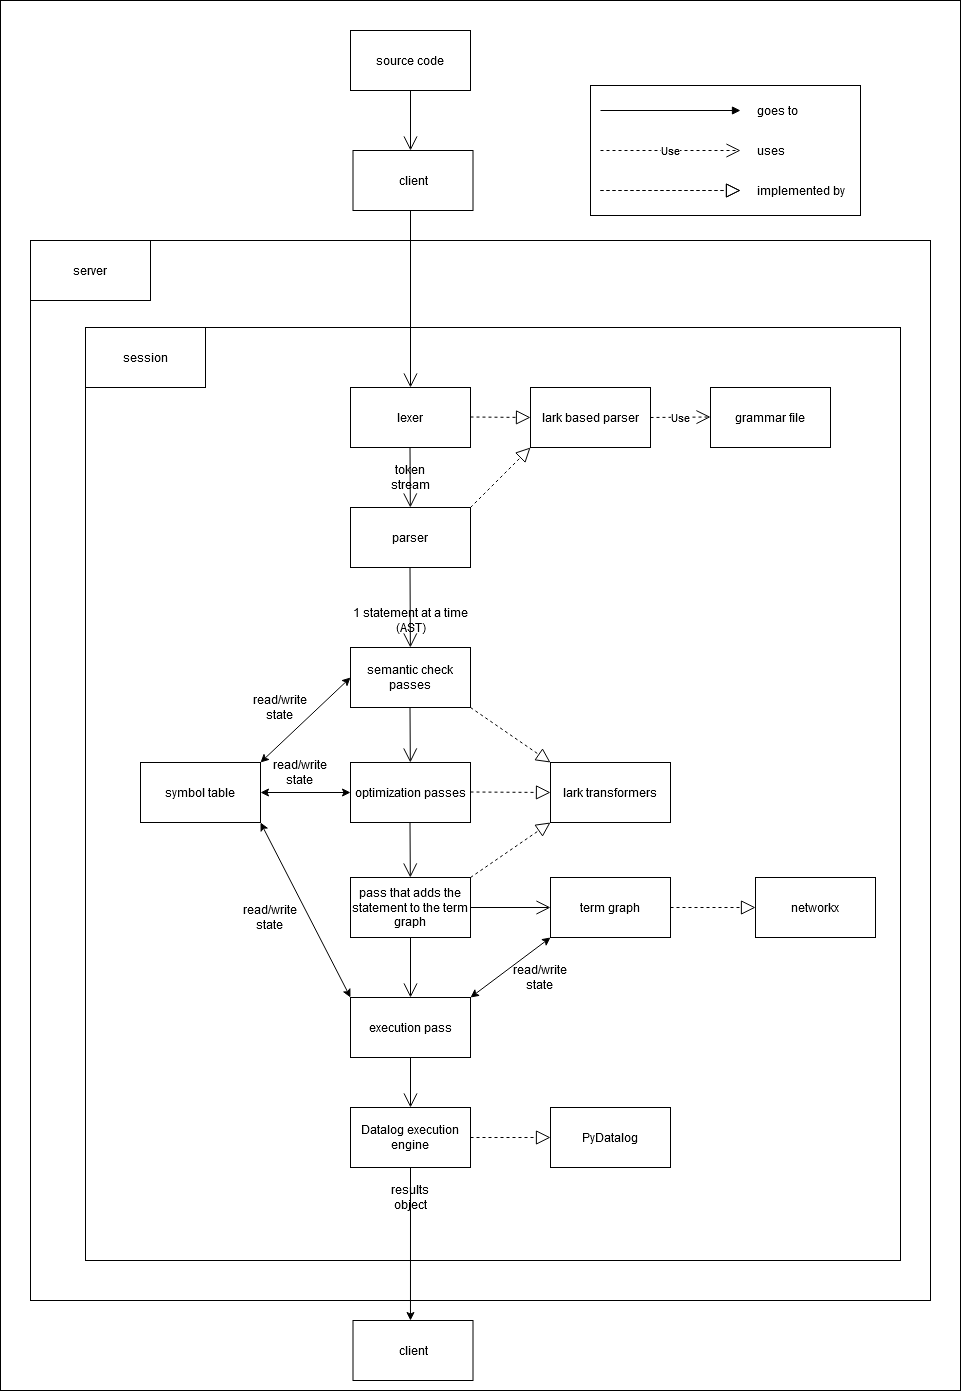

The diagram above was exported from draw.io. Its source (the exported page's mxGraphModel, read from the mxfile embedded in the PNG):
<mxGraphModel dx="1888" dy="1687" grid="1" gridSize="10" guides="1" tooltips="1" connect="1" arrows="1" fold="1" page="1" pageScale="1" pageWidth="850" pageHeight="1100" math="0" shadow="0">
  <root>
    <mxCell id="0" />
    <mxCell id="1" parent="0" />
    <mxCell id="GAgLzzgAjAygVsNXWmHn-4" value="" style="rounded=0;whiteSpace=wrap;html=1;" vertex="1" parent="1">
      <mxGeometry x="-10" y="-70" width="960" height="1390" as="geometry" />
    </mxCell>
    <mxCell id="GAgLzzgAjAygVsNXWmHn-2" value="" style="rounded=0;whiteSpace=wrap;html=1;" vertex="1" parent="1">
      <mxGeometry x="20" y="170" width="900" height="1060" as="geometry" />
    </mxCell>
    <mxCell id="GAgLzzgAjAygVsNXWmHn-3" value="" style="rounded=0;whiteSpace=wrap;html=1;" vertex="1" parent="1">
      <mxGeometry x="75" y="257" width="815" height="933" as="geometry" />
    </mxCell>
    <mxCell id="rgwEJ2bpUY4y9oiYEWbe-130" value="" style="rounded=0;whiteSpace=wrap;html=1;" parent="1" vertex="1">
      <mxGeometry x="580" y="15" width="270" height="130" as="geometry" />
    </mxCell>
    <mxCell id="rgwEJ2bpUY4y9oiYEWbe-3" value="&lt;div align=&quot;left&quot;&gt;goes to&lt;/div&gt;" style="text;html=1;strokeColor=none;fillColor=none;align=left;verticalAlign=middle;whiteSpace=wrap;rounded=0;" parent="1" vertex="1">
      <mxGeometry x="745" y="30" width="70" height="20" as="geometry" />
    </mxCell>
    <mxCell id="rgwEJ2bpUY4y9oiYEWbe-6" value="" style="endArrow=block;dashed=1;endFill=0;endSize=12;html=1;" parent="1" edge="1">
      <mxGeometry width="160" relative="1" as="geometry">
        <mxPoint x="590" y="120" as="sourcePoint" />
        <mxPoint x="730" y="120" as="targetPoint" />
      </mxGeometry>
    </mxCell>
    <mxCell id="rgwEJ2bpUY4y9oiYEWbe-8" value="&lt;div align=&quot;left&quot;&gt;implemented by&lt;br&gt;&lt;/div&gt;" style="text;html=1;strokeColor=none;fillColor=none;align=left;verticalAlign=middle;whiteSpace=wrap;rounded=0;" parent="1" vertex="1">
      <mxGeometry x="745" y="110" width="100" height="20" as="geometry" />
    </mxCell>
    <mxCell id="rgwEJ2bpUY4y9oiYEWbe-9" value="Use" style="endArrow=open;endSize=12;dashed=1;html=1;" parent="1" edge="1">
      <mxGeometry width="160" relative="1" as="geometry">
        <mxPoint x="590" y="80" as="sourcePoint" />
        <mxPoint x="730" y="80" as="targetPoint" />
      </mxGeometry>
    </mxCell>
    <mxCell id="rgwEJ2bpUY4y9oiYEWbe-14" value="&lt;div align=&quot;left&quot;&gt;uses&lt;/div&gt;" style="text;html=1;strokeColor=none;fillColor=none;align=left;verticalAlign=middle;whiteSpace=wrap;rounded=0;" parent="1" vertex="1">
      <mxGeometry x="745" y="70" width="70" height="20" as="geometry" />
    </mxCell>
    <mxCell id="rgwEJ2bpUY4y9oiYEWbe-17" value="" style="endArrow=open;endFill=1;endSize=12;html=1;entryX=0.5;entryY=0;entryDx=0;entryDy=0;exitX=0.5;exitY=1;exitDx=0;exitDy=0;" parent="1" edge="1">
      <mxGeometry width="160" relative="1" as="geometry">
        <mxPoint x="400" y="20" as="sourcePoint" />
        <mxPoint x="400" y="80" as="targetPoint" />
      </mxGeometry>
    </mxCell>
    <mxCell id="rgwEJ2bpUY4y9oiYEWbe-55" value="server" style="rounded=0;whiteSpace=wrap;html=1;" parent="1" vertex="1">
      <mxGeometry x="20" y="170" width="120" height="60" as="geometry" />
    </mxCell>
    <mxCell id="rgwEJ2bpUY4y9oiYEWbe-57" value="lexer" style="rounded=0;whiteSpace=wrap;html=1;" parent="1" vertex="1">
      <mxGeometry x="340" y="317" width="120" height="60" as="geometry" />
    </mxCell>
    <mxCell id="rgwEJ2bpUY4y9oiYEWbe-61" value="" style="endArrow=block;endFill=1;endSize=6;html=1;" parent="1" edge="1">
      <mxGeometry width="100" relative="1" as="geometry">
        <mxPoint x="590" y="40" as="sourcePoint" />
        <mxPoint x="730" y="40" as="targetPoint" />
      </mxGeometry>
    </mxCell>
    <mxCell id="rgwEJ2bpUY4y9oiYEWbe-62" value="" style="endArrow=open;endFill=1;endSize=12;html=1;exitX=0.5;exitY=1;exitDx=0;exitDy=0;entryX=0.5;entryY=0;entryDx=0;entryDy=0;" parent="1" edge="1" target="rgwEJ2bpUY4y9oiYEWbe-57">
      <mxGeometry width="160" relative="1" as="geometry">
        <mxPoint x="400" y="130" as="sourcePoint" />
        <mxPoint x="400" y="190" as="targetPoint" />
      </mxGeometry>
    </mxCell>
    <mxCell id="rgwEJ2bpUY4y9oiYEWbe-63" value="" style="endArrow=block;dashed=1;endFill=0;endSize=12;html=1;" parent="1" edge="1">
      <mxGeometry width="160" relative="1" as="geometry">
        <mxPoint x="590" y="120" as="sourcePoint" />
        <mxPoint x="730" y="120" as="targetPoint" />
      </mxGeometry>
    </mxCell>
    <mxCell id="rgwEJ2bpUY4y9oiYEWbe-65" value="lark based parser" style="rounded=0;whiteSpace=wrap;html=1;" parent="1" vertex="1">
      <mxGeometry x="520" y="317" width="120" height="60" as="geometry" />
    </mxCell>
    <mxCell id="rgwEJ2bpUY4y9oiYEWbe-66" value="grammar file" style="rounded=0;whiteSpace=wrap;html=1;" parent="1" vertex="1">
      <mxGeometry x="700" y="317" width="120" height="60" as="geometry" />
    </mxCell>
    <mxCell id="rgwEJ2bpUY4y9oiYEWbe-68" value="" style="endArrow=block;dashed=1;endFill=0;endSize=12;html=1;" parent="1" edge="1">
      <mxGeometry width="160" relative="1" as="geometry">
        <mxPoint x="460" y="346.5" as="sourcePoint" />
        <mxPoint x="520" y="347" as="targetPoint" />
      </mxGeometry>
    </mxCell>
    <mxCell id="rgwEJ2bpUY4y9oiYEWbe-69" value="Use" style="endArrow=open;endSize=12;dashed=1;html=1;exitX=1;exitY=0.5;exitDx=0;exitDy=0;" parent="1" source="rgwEJ2bpUY4y9oiYEWbe-65" edge="1">
      <mxGeometry width="160" relative="1" as="geometry">
        <mxPoint x="560" y="346.5" as="sourcePoint" />
        <mxPoint x="700" y="346.5" as="targetPoint" />
      </mxGeometry>
    </mxCell>
    <mxCell id="rgwEJ2bpUY4y9oiYEWbe-71" value="session" style="rounded=0;whiteSpace=wrap;html=1;" parent="1" vertex="1">
      <mxGeometry x="75" y="257" width="120" height="60" as="geometry" />
    </mxCell>
    <mxCell id="rgwEJ2bpUY4y9oiYEWbe-75" value="" style="endArrow=open;endFill=1;endSize=12;html=1;exitX=0.5;exitY=1;exitDx=0;exitDy=0;" parent="1" target="rgwEJ2bpUY4y9oiYEWbe-76" edge="1">
      <mxGeometry width="160" relative="1" as="geometry">
        <mxPoint x="399.5" y="377" as="sourcePoint" />
        <mxPoint x="399.5" y="437" as="targetPoint" />
      </mxGeometry>
    </mxCell>
    <mxCell id="rgwEJ2bpUY4y9oiYEWbe-76" value="parser" style="rounded=0;whiteSpace=wrap;html=1;" parent="1" vertex="1">
      <mxGeometry x="340" y="437" width="120" height="60" as="geometry" />
    </mxCell>
    <mxCell id="rgwEJ2bpUY4y9oiYEWbe-77" value="token stream" style="text;html=1;strokeColor=none;fillColor=none;align=center;verticalAlign=middle;whiteSpace=wrap;rounded=0;" parent="1" vertex="1">
      <mxGeometry x="365" y="397" width="70" height="20" as="geometry" />
    </mxCell>
    <mxCell id="rgwEJ2bpUY4y9oiYEWbe-78" value="" style="endArrow=block;dashed=1;endFill=0;endSize=12;html=1;entryX=0;entryY=1;entryDx=0;entryDy=0;exitX=1;exitY=0;exitDx=0;exitDy=0;" parent="1" source="rgwEJ2bpUY4y9oiYEWbe-76" target="rgwEJ2bpUY4y9oiYEWbe-65" edge="1">
      <mxGeometry width="160" relative="1" as="geometry">
        <mxPoint x="460" y="466.5" as="sourcePoint" />
        <mxPoint x="520" y="467" as="targetPoint" />
      </mxGeometry>
    </mxCell>
    <mxCell id="rgwEJ2bpUY4y9oiYEWbe-79" value="" style="endArrow=open;endFill=1;endSize=12;html=1;exitX=0.5;exitY=1;exitDx=0;exitDy=0;" parent="1" target="rgwEJ2bpUY4y9oiYEWbe-80" edge="1">
      <mxGeometry width="160" relative="1" as="geometry">
        <mxPoint x="399.5" y="497" as="sourcePoint" />
        <mxPoint x="399.83333333333326" y="557" as="targetPoint" />
      </mxGeometry>
    </mxCell>
    <mxCell id="rgwEJ2bpUY4y9oiYEWbe-80" value="semantic check passes" style="rounded=0;whiteSpace=wrap;html=1;" parent="1" vertex="1">
      <mxGeometry x="340.0033333333333" y="577" width="120" height="60" as="geometry" />
    </mxCell>
    <mxCell id="rgwEJ2bpUY4y9oiYEWbe-81" value="1 statement at a time (AST)" style="text;html=1;strokeColor=none;fillColor=none;align=center;verticalAlign=middle;whiteSpace=wrap;rounded=0;" parent="1" vertex="1">
      <mxGeometry x="337.5" y="532" width="125" height="35" as="geometry" />
    </mxCell>
    <mxCell id="rgwEJ2bpUY4y9oiYEWbe-82" value="" style="endArrow=open;endFill=1;endSize=12;html=1;exitX=0.5;exitY=1;exitDx=0;exitDy=0;" parent="1" target="rgwEJ2bpUY4y9oiYEWbe-83" edge="1">
      <mxGeometry width="160" relative="1" as="geometry">
        <mxPoint x="399.5" y="637" as="sourcePoint" />
        <mxPoint x="399.5" y="697" as="targetPoint" />
      </mxGeometry>
    </mxCell>
    <mxCell id="rgwEJ2bpUY4y9oiYEWbe-83" value="optimization passes" style="rounded=0;whiteSpace=wrap;html=1;" parent="1" vertex="1">
      <mxGeometry x="340" y="692" width="120" height="60" as="geometry" />
    </mxCell>
    <mxCell id="rgwEJ2bpUY4y9oiYEWbe-84" value="" style="endArrow=open;endFill=1;endSize=12;html=1;exitX=0.5;exitY=1;exitDx=0;exitDy=0;" parent="1" target="rgwEJ2bpUY4y9oiYEWbe-85" edge="1">
      <mxGeometry width="160" relative="1" as="geometry">
        <mxPoint x="399.5" y="752" as="sourcePoint" />
        <mxPoint x="399.82352941176464" y="807" as="targetPoint" />
      </mxGeometry>
    </mxCell>
    <mxCell id="rgwEJ2bpUY4y9oiYEWbe-85" value="pass that adds the statement to the term graph" style="rounded=0;whiteSpace=wrap;html=1;" parent="1" vertex="1">
      <mxGeometry x="340.00352941176465" y="807" width="120" height="60" as="geometry" />
    </mxCell>
    <mxCell id="rgwEJ2bpUY4y9oiYEWbe-87" value="&lt;div&gt;symbol table&lt;/div&gt;" style="rounded=0;whiteSpace=wrap;html=1;" parent="1" vertex="1">
      <mxGeometry x="130" y="692" width="120" height="60" as="geometry" />
    </mxCell>
    <mxCell id="rgwEJ2bpUY4y9oiYEWbe-90" value="term graph" style="rounded=0;whiteSpace=wrap;html=1;" parent="1" vertex="1">
      <mxGeometry x="540" y="807" width="120" height="60" as="geometry" />
    </mxCell>
    <mxCell id="rgwEJ2bpUY4y9oiYEWbe-91" value="" style="endArrow=open;endFill=1;endSize=12;html=1;exitX=1;exitY=0.5;exitDx=0;exitDy=0;entryX=0;entryY=0.5;entryDx=0;entryDy=0;" parent="1" source="rgwEJ2bpUY4y9oiYEWbe-85" target="rgwEJ2bpUY4y9oiYEWbe-90" edge="1">
      <mxGeometry width="160" relative="1" as="geometry">
        <mxPoint x="270" y="827" as="sourcePoint" />
        <mxPoint x="270.32581314878894" y="882" as="targetPoint" />
      </mxGeometry>
    </mxCell>
    <mxCell id="rgwEJ2bpUY4y9oiYEWbe-95" value="" style="endArrow=block;dashed=1;endFill=0;endSize=12;html=1;exitX=1;exitY=0.5;exitDx=0;exitDy=0;" parent="1" source="rgwEJ2bpUY4y9oiYEWbe-90" target="rgwEJ2bpUY4y9oiYEWbe-97" edge="1">
      <mxGeometry width="160" relative="1" as="geometry">
        <mxPoint x="670" y="836.5" as="sourcePoint" />
        <mxPoint x="750" y="837" as="targetPoint" />
      </mxGeometry>
    </mxCell>
    <mxCell id="rgwEJ2bpUY4y9oiYEWbe-97" value="networkx" style="rounded=0;whiteSpace=wrap;html=1;" parent="1" vertex="1">
      <mxGeometry x="745" y="807" width="120" height="60" as="geometry" />
    </mxCell>
    <mxCell id="rgwEJ2bpUY4y9oiYEWbe-98" value="" style="endArrow=classic;startArrow=classic;html=1;entryX=0;entryY=0.5;entryDx=0;entryDy=0;exitX=1;exitY=0;exitDx=0;exitDy=0;" parent="1" source="rgwEJ2bpUY4y9oiYEWbe-87" target="rgwEJ2bpUY4y9oiYEWbe-80" edge="1">
      <mxGeometry width="50" height="50" relative="1" as="geometry">
        <mxPoint x="250" y="727" as="sourcePoint" />
        <mxPoint x="300" y="677" as="targetPoint" />
      </mxGeometry>
    </mxCell>
    <mxCell id="rgwEJ2bpUY4y9oiYEWbe-99" value="" style="endArrow=classic;startArrow=classic;html=1;entryX=0;entryY=0.5;entryDx=0;entryDy=0;exitX=1;exitY=0.5;exitDx=0;exitDy=0;" parent="1" source="rgwEJ2bpUY4y9oiYEWbe-87" target="rgwEJ2bpUY4y9oiYEWbe-83" edge="1">
      <mxGeometry width="50" height="50" relative="1" as="geometry">
        <mxPoint x="270" y="737" as="sourcePoint" />
        <mxPoint x="320" y="687" as="targetPoint" />
      </mxGeometry>
    </mxCell>
    <mxCell id="rgwEJ2bpUY4y9oiYEWbe-101" value="&lt;div&gt;read/write&lt;/div&gt;&lt;div&gt;state&lt;br&gt;&lt;/div&gt;" style="text;html=1;strokeColor=none;fillColor=none;align=center;verticalAlign=middle;whiteSpace=wrap;rounded=0;" parent="1" vertex="1">
      <mxGeometry x="250" y="627" width="40" height="20" as="geometry" />
    </mxCell>
    <mxCell id="rgwEJ2bpUY4y9oiYEWbe-102" value="&lt;div&gt;read/write&lt;/div&gt;&lt;div&gt;state&lt;br&gt;&lt;/div&gt;" style="text;html=1;strokeColor=none;fillColor=none;align=center;verticalAlign=middle;whiteSpace=wrap;rounded=0;" parent="1" vertex="1">
      <mxGeometry x="270" y="692" width="40" height="20" as="geometry" />
    </mxCell>
    <mxCell id="rgwEJ2bpUY4y9oiYEWbe-103" value="execution pass" style="rounded=0;whiteSpace=wrap;html=1;" parent="1" vertex="1">
      <mxGeometry x="340" y="927" width="120" height="60" as="geometry" />
    </mxCell>
    <mxCell id="rgwEJ2bpUY4y9oiYEWbe-106" value="" style="endArrow=open;endFill=1;endSize=12;html=1;exitX=0.5;exitY=1;exitDx=0;exitDy=0;entryX=0.5;entryY=0;entryDx=0;entryDy=0;" parent="1" source="rgwEJ2bpUY4y9oiYEWbe-85" target="rgwEJ2bpUY4y9oiYEWbe-103" edge="1">
      <mxGeometry width="160" relative="1" as="geometry">
        <mxPoint x="399.5" y="887" as="sourcePoint" />
        <mxPoint x="399.82581314878894" y="942" as="targetPoint" />
      </mxGeometry>
    </mxCell>
    <mxCell id="rgwEJ2bpUY4y9oiYEWbe-108" value="" style="endArrow=classic;startArrow=classic;html=1;entryX=0;entryY=1;entryDx=0;entryDy=0;exitX=1;exitY=0;exitDx=0;exitDy=0;" parent="1" source="rgwEJ2bpUY4y9oiYEWbe-103" target="rgwEJ2bpUY4y9oiYEWbe-90" edge="1">
      <mxGeometry width="50" height="50" relative="1" as="geometry">
        <mxPoint x="480" y="947" as="sourcePoint" />
        <mxPoint x="530" y="897" as="targetPoint" />
      </mxGeometry>
    </mxCell>
    <mxCell id="rgwEJ2bpUY4y9oiYEWbe-109" value="&lt;div&gt;read/write&lt;/div&gt;&lt;div&gt;state&lt;br&gt;&lt;/div&gt;" style="text;html=1;strokeColor=none;fillColor=none;align=center;verticalAlign=middle;whiteSpace=wrap;rounded=0;" parent="1" vertex="1">
      <mxGeometry x="510" y="897" width="40" height="20" as="geometry" />
    </mxCell>
    <mxCell id="rgwEJ2bpUY4y9oiYEWbe-111" value="" style="endArrow=classic;startArrow=classic;html=1;entryX=0;entryY=0;entryDx=0;entryDy=0;exitX=1;exitY=1;exitDx=0;exitDy=0;" parent="1" source="rgwEJ2bpUY4y9oiYEWbe-87" target="rgwEJ2bpUY4y9oiYEWbe-103" edge="1">
      <mxGeometry width="50" height="50" relative="1" as="geometry">
        <mxPoint x="220" y="982" as="sourcePoint" />
        <mxPoint x="270" y="932" as="targetPoint" />
      </mxGeometry>
    </mxCell>
    <mxCell id="rgwEJ2bpUY4y9oiYEWbe-112" value="&lt;div&gt;read/write&lt;/div&gt;&lt;div&gt;state&lt;br&gt;&lt;/div&gt;" style="text;html=1;strokeColor=none;fillColor=none;align=center;verticalAlign=middle;whiteSpace=wrap;rounded=0;" parent="1" vertex="1">
      <mxGeometry x="240" y="837" width="40" height="20" as="geometry" />
    </mxCell>
    <mxCell id="rgwEJ2bpUY4y9oiYEWbe-114" value="" style="endArrow=open;endFill=1;endSize=12;html=1;exitX=0.5;exitY=1;exitDx=0;exitDy=0;" parent="1" source="rgwEJ2bpUY4y9oiYEWbe-103" target="rgwEJ2bpUY4y9oiYEWbe-115" edge="1">
      <mxGeometry width="160" relative="1" as="geometry">
        <mxPoint x="399.5035294117647" y="1007" as="sourcePoint" />
        <mxPoint x="400" y="1047" as="targetPoint" />
      </mxGeometry>
    </mxCell>
    <mxCell id="rgwEJ2bpUY4y9oiYEWbe-115" value="Datalog execution engine" style="rounded=0;whiteSpace=wrap;html=1;" parent="1" vertex="1">
      <mxGeometry x="340" y="1037" width="120" height="60" as="geometry" />
    </mxCell>
    <mxCell id="rgwEJ2bpUY4y9oiYEWbe-116" value="" style="endArrow=block;dashed=1;endFill=0;endSize=12;html=1;exitX=1;exitY=0.5;exitDx=0;exitDy=0;" parent="1" source="rgwEJ2bpUY4y9oiYEWbe-115" target="rgwEJ2bpUY4y9oiYEWbe-117" edge="1">
      <mxGeometry width="160" relative="1" as="geometry">
        <mxPoint x="462.5" y="956.5" as="sourcePoint" />
        <mxPoint x="547.5" y="956.5" as="targetPoint" />
      </mxGeometry>
    </mxCell>
    <mxCell id="rgwEJ2bpUY4y9oiYEWbe-117" value="PyDatalog" style="rounded=0;whiteSpace=wrap;html=1;" parent="1" vertex="1">
      <mxGeometry x="540" y="1037" width="120" height="60" as="geometry" />
    </mxCell>
    <mxCell id="rgwEJ2bpUY4y9oiYEWbe-118" value="lark transformers" style="rounded=0;whiteSpace=wrap;html=1;" parent="1" vertex="1">
      <mxGeometry x="540" y="692" width="120" height="60" as="geometry" />
    </mxCell>
    <mxCell id="rgwEJ2bpUY4y9oiYEWbe-120" value="" style="endArrow=block;dashed=1;endFill=0;endSize=12;html=1;entryX=0;entryY=0.5;entryDx=0;entryDy=0;" parent="1" target="rgwEJ2bpUY4y9oiYEWbe-118" edge="1">
      <mxGeometry width="160" relative="1" as="geometry">
        <mxPoint x="460" y="721.5" as="sourcePoint" />
        <mxPoint x="600" y="721.5" as="targetPoint" />
      </mxGeometry>
    </mxCell>
    <mxCell id="rgwEJ2bpUY4y9oiYEWbe-121" value="" style="endArrow=block;dashed=1;endFill=0;endSize=12;html=1;entryX=0;entryY=0;entryDx=0;entryDy=0;exitX=1;exitY=1;exitDx=0;exitDy=0;" parent="1" source="rgwEJ2bpUY4y9oiYEWbe-80" target="rgwEJ2bpUY4y9oiYEWbe-118" edge="1">
      <mxGeometry width="160" relative="1" as="geometry">
        <mxPoint x="460" y="657" as="sourcePoint" />
        <mxPoint x="540" y="657.5" as="targetPoint" />
      </mxGeometry>
    </mxCell>
    <mxCell id="rgwEJ2bpUY4y9oiYEWbe-122" value="" style="endArrow=block;dashed=1;endFill=0;endSize=12;html=1;entryX=0;entryY=1;entryDx=0;entryDy=0;exitX=1;exitY=0;exitDx=0;exitDy=0;" parent="1" source="rgwEJ2bpUY4y9oiYEWbe-85" target="rgwEJ2bpUY4y9oiYEWbe-118" edge="1">
      <mxGeometry width="160" relative="1" as="geometry">
        <mxPoint x="462.5" y="777" as="sourcePoint" />
        <mxPoint x="542.5" y="777.5" as="targetPoint" />
      </mxGeometry>
    </mxCell>
    <mxCell id="rgwEJ2bpUY4y9oiYEWbe-123" value="" style="endArrow=classic;html=1;exitX=0.5;exitY=1;exitDx=0;exitDy=0;entryX=0.479;entryY=0;entryDx=0;entryDy=0;entryPerimeter=0;" parent="1" source="rgwEJ2bpUY4y9oiYEWbe-115" target="rgwEJ2bpUY4y9oiYEWbe-125" edge="1">
      <mxGeometry width="50" height="50" relative="1" as="geometry">
        <mxPoint x="412.5" y="1147" as="sourcePoint" />
        <mxPoint x="400" y="1217" as="targetPoint" />
      </mxGeometry>
    </mxCell>
    <mxCell id="rgwEJ2bpUY4y9oiYEWbe-125" value="client" style="rounded=0;whiteSpace=wrap;html=1;" parent="1" vertex="1">
      <mxGeometry x="342.5" y="1250" width="120" height="60" as="geometry" />
    </mxCell>
    <mxCell id="rgwEJ2bpUY4y9oiYEWbe-127" value="results object" style="text;html=1;strokeColor=none;fillColor=none;align=center;verticalAlign=middle;whiteSpace=wrap;rounded=0;" parent="1" vertex="1">
      <mxGeometry x="380" y="1117" width="40" height="20" as="geometry" />
    </mxCell>
    <mxCell id="rgwEJ2bpUY4y9oiYEWbe-128" value="client" style="rounded=0;whiteSpace=wrap;html=1;" parent="1" vertex="1">
      <mxGeometry x="342.5" y="80" width="120" height="60" as="geometry" />
    </mxCell>
    <mxCell id="rgwEJ2bpUY4y9oiYEWbe-131" value="source code" style="rounded=0;whiteSpace=wrap;html=1;" parent="1" vertex="1">
      <mxGeometry x="340" y="-40" width="120" height="60" as="geometry" />
    </mxCell>
  </root>
</mxGraphModel>